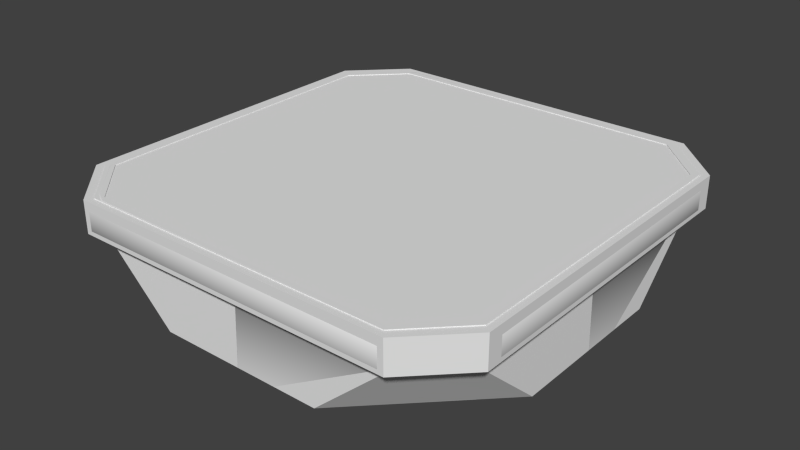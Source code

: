 # Source: heatshield-small.blend  (saved by Blender 2.71.6; exported with 4.5.12 LTS)
import bpy
from mathutils import Matrix  # noqa: F401  (used for matrix-valued properties, if any)

bpy.ops.wm.read_factory_settings(use_empty=True)
scene = bpy.context.scene
scene.name = 'Scene'

# ---- collections
col_collection_1 = bpy.data.collections.new('Collection 1'); scene.collection.children.link(col_collection_1)

# ---- materials (node trees are filled in below, after node groups)
mat_heatshield = bpy.data.materials.new('heatshield')
mat_heatshield.alpha_threshold = 0.0
mat_heatshield.use_transparent_shadow = False
mat_heatshield.roughness = 0.5

# ---- node groups
ng_auto_smooth = bpy.data.node_groups.new('Auto Smooth', 'GeometryNodeTree')
_s = ng_auto_smooth.interface.new_socket(name='Geometry', in_out='OUTPUT', socket_type='NodeSocketGeometry')
_s = ng_auto_smooth.interface.new_socket(name='Geometry', in_out='INPUT', socket_type='NodeSocketGeometry')
_s = ng_auto_smooth.interface.new_socket(name='Angle', in_out='INPUT', socket_type='NodeSocketFloat')
_s.subtype = 'ANGLE'
_s.min_value = 0.0
_s.max_value = 3.142
ng_auto_smooth.is_modifier = True
_N = ng_auto_smooth.nodes; _L = ng_auto_smooth.links
n0 = _N.new('NodeGroupOutput'); n0.name = 'Group Output'; n0.location = (480, -100)
n1 = _N.new('NodeGroupInput'); n1.name = 'Group Input'; n1.location = (-420, -300)
n2 = _N.new('NodeGroupInput'); n2.name = 'Group Input.001'; n2.location = (-60, -100)
n3 = _N.new('GeometryNodeSetShadeSmooth'); n3.name = 'Set Shade Smooth'; n3.location = (120, -100)
n3.domain = 'EDGE'
n4 = _N.new('GeometryNodeSetShadeSmooth'); n4.name = 'Set Shade Smooth.001'; n4.location = (300, -100)
n5 = _N.new('GeometryNodeInputMeshEdgeAngle'); n5.name = 'Edge Angle'; n5.location = (-420, -220)
n6 = _N.new('GeometryNodeInputEdgeSmooth'); n6.name = 'Is Edge Smooth'; n6.location = (-60, -160)
n7 = _N.new('GeometryNodeInputShadeSmooth'); n7.name = 'Is Face Smooth'; n7.location = (-240, -340)
n8 = _N.new('FunctionNodeBooleanMath'); n8.name = 'Boolean Math'; n8.location = (-60, -220)
n9 = _N.new('FunctionNodeCompare'); n9.name = 'Compare'; n9.location = (-240, -180)
n9.operation = 'LESS_EQUAL'
_L.new(n5.outputs[0], n9.inputs[0])
_L.new(n4.outputs[0], n0.inputs[0])
_L.new(n1.outputs[1], n9.inputs[1])
_L.new(n9.outputs[0], n8.inputs[0])
_L.new(n7.outputs[0], n8.inputs[1])
_L.new(n2.outputs[0], n3.inputs[0])
_L.new(n6.outputs[0], n3.inputs[1])
_L.new(n3.outputs[0], n4.inputs[0])
_L.new(n8.outputs[0], n3.inputs[2])
n0.is_active_output = True

# ---- material node trees

# ---- world
world_world = bpy.data.worlds.new('World'); scene.world = world_world
world_world.color = (0.05088, 0.05088, 0.05088)
world_world.use_sun_shadow = False
world_world.sun_shadow_jitter_overblur = 0.0
world_world.cycles.sampling_method = 'MANUAL'
world_world.cycles.sample_map_resolution = 256

# ---- meshes
me_cube_000 = bpy.data.meshes.new('Cube.000')
me_cube_000.from_pydata([(0.594, -0.3189, 0.04332), (0.5636, -0.393, 0.04332), (0.3932, -0.5639, 0.04332), (0.3188, -0.5937, 0.04332), (-0.3188, -0.5937, 0.04332), (-0.3932, -0.5639, 0.04332), (-0.5636, -0.393, 0.04332), (-0.594, -0.3189, 0.04332), (-0.594, 0.3189, 0.04332), (-0.5636, 0.393, 0.04332), (-0.3932, 0.5639, 0.04332), (-0.3188, 0.5937, 0.04332), (0.3188, 0.5937, 0.04332), (0.3932, 0.5639, 0.04332), (0.5636, 0.393, 0.04332), (0.594, 0.3189, 0.04332), (0.594, -0.3189, 0.02078), (0.5636, -0.393, 0.02078), (0.3932, -0.5639, 0.02078), (0.3188, -0.5937, 0.02078), (-0.3188, -0.5937, 0.02078), (-0.3932, -0.5639, 0.02078), (-0.5636, -0.393, 0.02078), (-0.594, -0.3189, 0.02078), (-0.594, 0.3189, 0.02078), (-0.5636, 0.393, 0.02078), (-0.3932, 0.5639, 0.02078), (-0.3188, 0.5937, 0.02078), (0.3188, 0.5937, 0.02078), (0.3932, 0.5639, 0.02078), (0.5636, 0.393, 0.02078), (0.594, 0.3189, 0.02078), (0.5831, -0.4035, -0.00794), (0.57, -0.4522, -0.00794), (0.4629, -0.5637, -0.00794), (0.4296, -0.5828, -0.00794), (-0.4296, -0.5828, -0.00794), (-0.4629, -0.5637, -0.00794), (-0.57, -0.4522, -0.00794), (-0.5831, -0.4035, -0.00794), (-0.5831, 0.4035, -0.00794), (-0.57, 0.4522, -0.00794), (-0.4629, 0.5637, -0.00794), (-0.4296, 0.5828, -0.00794), (0.4296, 0.5828, -0.00794), (0.4629, 0.5637, -0.00794), (0.57, 0.4522, -0.00794), (0.5831, 0.4035, -0.00794), (0.5195, -0.3595, -0.01913), (0.5078, -0.4029, -0.01913), (0.4124, -0.5023, -0.01913), (0.3827, -0.5192, -0.01913), (-0.3827, -0.5192, -0.01913), (-0.4124, -0.5023, -0.01913), (-0.5078, -0.4029, -0.01913), (-0.5195, -0.3595, -0.01913), (-0.5195, 0.3595, -0.01913), (-0.5078, 0.4029, -0.01913), (-0.4124, 0.5023, -0.01913), (-0.3827, 0.5192, -0.01913), (0.3827, 0.5192, -0.01913), (0.4124, 0.5023, -0.01913), (0.5078, 0.4029, -0.01913), (0.5195, 0.3595, -0.01913), (0.6253, -0.4327, 0.02119), (0.6108, -0.4226, 0.003267), (0.597, -0.4737, 0.003267), (0.6112, -0.485, 0.02119), (0.4964, -0.6046, 0.02119), (0.4849, -0.5905, 0.003267), (0.45, -0.6105, 0.003267), (0.4607, -0.625, 0.02119), (-0.4607, -0.625, 0.02119), (-0.45, -0.6105, 0.003267), (-0.4849, -0.5905, 0.003267), (-0.4964, -0.6046, 0.02119), (-0.6112, -0.485, 0.02119), (-0.597, -0.4737, 0.003267), (-0.6108, -0.4226, 0.003267), (-0.6253, -0.4327, 0.02119), (-0.6253, 0.4327, 0.02119), (-0.6108, 0.4226, 0.003267), (-0.597, 0.4737, 0.003267), (-0.6112, 0.485, 0.02119), (-0.4964, 0.6046, 0.02119), (-0.4849, 0.5905, 0.003267), (-0.45, 0.6105, 0.003267), (-0.4607, 0.625, 0.02119), (0.4607, 0.625, 0.02119), (0.45, 0.6105, 0.003267), (0.4849, 0.5905, 0.003267), (0.4964, 0.6046, 0.02119), (0.6112, 0.485, 0.02119), (0.597, 0.4737, 0.003267), (0.6108, 0.4226, 0.003267), (0.6253, 0.4327, 0.02119), (0.6217, -0.4195, 0.0703), (0.6253, -0.4327, 0.06865), (0.6112, -0.485, 0.06865), (0.6063, -0.4753, 0.07065), (0.486, -0.6005, 0.07077), (0.4964, -0.6046, 0.06865), (0.4607, -0.625, 0.06865), (0.4477, -0.6221, 0.07105), (-0.4504, -0.6227, 0.07165), (-0.4607, -0.625, 0.06865), (-0.4964, -0.6046, 0.06865), (-0.4882, -0.6014, 0.07142), (-0.6073, -0.4774, 0.07133), (-0.6112, -0.485, 0.06865), (-0.6253, -0.4327, 0.06865), (-0.6224, -0.4223, 0.07105), (-0.6224, 0.4223, 0.07105), (-0.6253, 0.4327, 0.06865), (-0.6112, 0.485, 0.06865), (-0.6073, 0.4774, 0.07133), (-0.4882, 0.6014, 0.07142), (-0.4964, 0.6046, 0.06865), (-0.4607, 0.625, 0.06865), (-0.4504, 0.6227, 0.07165), (0.4477, 0.6221, 0.07105), (0.4607, 0.625, 0.06865), (0.4964, 0.6046, 0.06865), (0.486, 0.6005, 0.07077), (0.6063, 0.4753, 0.07065), (0.6112, 0.485, 0.06865), (0.6253, 0.4327, 0.06865), (0.6217, 0.4195, 0.0703)], [], [(125, 126, 95, 92), (93, 94, 47, 46), (69, 70, 35, 34), (77, 78, 39, 38), (70, 73, 36, 35), (86, 89, 44, 43), (85, 86, 43, 42), (66, 69, 34, 33), (82, 85, 42, 41), (78, 81, 40, 39), (81, 82, 41, 40), (65, 66, 33, 32), (89, 90, 45, 44), (94, 65, 32, 47), (73, 74, 37, 36), (74, 77, 38, 37), (90, 93, 46, 45), (5, 21, 22, 6), (109, 110, 79, 76), (106, 109, 76, 75), (96, 0, 1, 99), (122, 125, 92, 91), (126, 97, 64, 95), (114, 117, 84, 83), (113, 114, 83, 80), (117, 118, 87, 84), (101, 102, 71, 68), (118, 121, 88, 87), (121, 122, 91, 88), (105, 106, 75, 72), (110, 113, 80, 79), (102, 105, 72, 71), (12, 28, 29, 13), (4, 20, 21, 5), (13, 29, 30, 14), (7, 23, 24, 8), (15, 31, 16, 0), (10, 26, 27, 11), (0, 16, 17, 1), (2, 18, 19, 3), (9, 25, 26, 10), (1, 17, 18, 2), (8, 24, 25, 9), (14, 30, 31, 15), (6, 22, 23, 7), (11, 27, 28, 12), (3, 19, 20, 4), (19, 18, 17, 16, 31, 30, 29, 28, 27, 26, 25, 24, 23, 22, 21, 20), (108, 6, 7, 111), (45, 46, 62, 61), (123, 13, 14, 124), (107, 5, 6, 108), (124, 14, 15, 127), (112, 8, 9, 115), (99, 1, 2, 100), (119, 11, 12, 120), (98, 101, 68, 67), (103, 3, 4, 104), (116, 10, 11, 119), (100, 2, 3, 103), (115, 9, 10, 116), (111, 7, 8, 112), (120, 12, 13, 123), (104, 4, 5, 107), (48, 49, 50, 51, 52, 53, 54, 55, 56, 57, 58, 59, 60, 61, 62, 63), (37, 38, 54, 53), (44, 45, 61, 60), (36, 37, 53, 52), (42, 43, 59, 58), (32, 33, 49, 48), (39, 40, 56, 55), (47, 32, 48, 63), (33, 34, 50, 49), (40, 41, 57, 56), (34, 35, 51, 50), (41, 42, 58, 57), (43, 44, 60, 59), (35, 36, 52, 51), (46, 47, 63, 62), (38, 39, 55, 54), (66, 65, 64, 67), (70, 69, 68, 71), (78, 77, 76, 79), (74, 73, 72, 75), (86, 85, 84, 87), (82, 81, 80, 83), (94, 93, 92, 95), (90, 89, 88, 91), (95, 64, 65, 94), (67, 68, 69, 66), (71, 72, 73, 70), (75, 76, 77, 74), (79, 80, 81, 78), (83, 84, 85, 82), (87, 88, 89, 86), (91, 92, 93, 90), (127, 15, 0, 96), (98, 97, 96, 99), (102, 101, 100, 103), (110, 109, 108, 111), (106, 105, 104, 107), (118, 117, 116, 119), (114, 113, 112, 115), (126, 125, 124, 127), (122, 121, 120, 123), (127, 96, 97, 126), (99, 100, 101, 98), (103, 104, 105, 102), (107, 108, 109, 106), (111, 112, 113, 110), (115, 116, 117, 114), (119, 120, 121, 118), (123, 124, 125, 122), (97, 98, 67, 64)])
me_cube_000.polygons.foreach_set('use_smooth', [1, 1, 1, 1, 1, 1, 1, 1, 1, 1, 1, 1, 1, 1, 1, 1, 1, 1, 1, 1, 1, 1, 1, 1, 1, 1, 1, 1, 1, 1, 1, 1, 1, 1, 1, 1, 1, 1, 1, 1, 1, 1, 1, 1, 1, 1, 1, 0, 1, 1, 1, 1, 1, 1, 1, 1, 1, 1, 1, 1, 1, 1, 1, 1, 1, 1, 1, 1, 1, 1, 1, 1, 1, 1, 1, 1, 1, 1, 1, 1, 1, 1, 1, 1, 1, 1, 1, 1, 1, 1, 1, 1, 1, 1, 1, 1, 1, 1, 1, 1, 1, 1, 1, 1, 1, 1, 1, 1, 1, 1, 1, 1, 1, 1])
_k = set([(0, 1), (0, 15), (1, 2), (2, 3), (3, 4), (4, 5), (5, 6), (6, 7), (7, 8), (8, 9), (9, 10), (10, 11), (11, 12), (12, 13), (13, 14), (14, 15), (16, 17), (16, 31), (17, 18), (18, 19), (19, 20), (20, 21), (21, 22), (22, 23), (23, 24), (24, 25), (25, 26), (26, 27), (27, 28), (28, 29), (29, 30), (30, 31)])
me_cube_000.attributes.new('sharp_edge', 'BOOLEAN', 'EDGE').data.foreach_set('value', [ (min(e.vertices), max(e.vertices)) in _k for e in me_cube_000.edges])
_uv = me_cube_000.uv_layers.new(name='UVMap')
_uv.uv.foreach_set('vector', [0.08838, 0.01459, 0.1096, 0.01307, 0.1109, 0.03893, 0.09051, 0.04256, 0.09691, 0.05338, 0.1152, 0.04918, 0.1224, 0.06031, 0.105, 0.06481, 0.48, 0.09555, 0.4854, 0.1083, 0.4745, 0.1156, 0.4685, 0.1037, 0.4366, 0.4841, 0.4183, 0.4884, 0.4111, 0.4772, 0.4284, 0.4727, 0.4854, 0.1083, 0.4855, 0.4292, 0.4747, 0.4219, 0.4745, 0.1156, 0.04774, 0.4292, 0.0481, 0.1084, 0.0589, 0.1157, 0.05859, 0.422, 0.05309, 0.4421, 0.04774, 0.4292, 0.05859, 0.422, 0.06468, 0.4339, 0.4366, 0.05306, 0.48, 0.09555, 0.4685, 0.1037, 0.4283, 0.06456, 0.09665, 0.4846, 0.05309, 0.4421, 0.06468, 0.4339, 0.1049, 0.4731, 0.4183, 0.4884, 0.1151, 0.4889, 0.1224, 0.4776, 0.4111, 0.4772, 0.1151, 0.4889, 0.09665, 0.4846, 0.1049, 0.4731, 0.1224, 0.4776, 0.4181, 0.04878, 0.4366, 0.05306, 0.4283, 0.06456, 0.4109, 0.06004, 0.0481, 0.1084, 0.05345, 0.09563, 0.06499, 0.1038, 0.0589, 0.1157, 0.1152, 0.04918, 0.4181, 0.04878, 0.4109, 0.06004, 0.1224, 0.06031, 0.4855, 0.4292, 0.4801, 0.4419, 0.4686, 0.4337, 0.4747, 0.4219, 0.4801, 0.4419, 0.4366, 0.4841, 0.4284, 0.4727, 0.4686, 0.4337, 0.05345, 0.09563, 0.09691, 0.05338, 0.105, 0.06481, 0.06499, 0.1038, 0.5297, 0.884, 0.5367, 0.8822, 0.5721, 0.9175, 0.5745, 0.9304, 0.4452, 0.5229, 0.424, 0.5245, 0.4226, 0.4986, 0.443, 0.495, 0.5109, 0.4691, 0.4628, 0.5155, 0.443, 0.495, 0.491, 0.4486, 0.563, 0.4745, 0.5916, 0.5163, 0.5729, 0.5239, 0.5401, 0.4828, 0.02265, 0.06846, 0.07067, 0.02203, 0.09051, 0.04256, 0.0425, 0.08898, 0.1096, 0.01307, 0.4239, 0.01232, 0.4225, 0.0384, 0.1109, 0.03893, 0.07014, 0.5161, 0.02208, 0.4692, 0.0421, 0.4487, 0.09016, 0.4955, 0.1093, 0.5255, 0.08784, 0.5238, 0.09016, 0.4955, 0.1107, 0.4993, 0.01383, 0.4512, 0.01253, 0.435, 0.03801, 0.4336, 0.0421, 0.4487, 0.5193, 0.08647, 0.5205, 0.1026, 0.4951, 0.104, 0.491, 0.08892, 0.01253, 0.435, 0.01297, 0.1026, 0.03841, 0.104, 0.03801, 0.4336, 0.01297, 0.1026, 0.01419, 0.08648, 0.0425, 0.08898, 0.03841, 0.104, 0.5206, 0.4349, 0.5193, 0.4512, 0.491, 0.4486, 0.4952, 0.4336, 0.424, 0.5245, 0.1093, 0.5255, 0.1107, 0.4993, 0.4226, 0.4986, 0.5205, 0.1026, 0.5206, 0.4349, 0.4952, 0.4336, 0.4951, 0.104, 0.9395, 0.5832, 0.9262, 0.5825, 0.9204, 0.5713, 0.9315, 0.5705, 0.5221, 0.8713, 0.5309, 0.871, 0.5367, 0.8822, 0.5297, 0.884, 0.9315, 0.5705, 0.9204, 0.5713, 0.885, 0.536, 0.8867, 0.5241, 0.5933, 0.938, 0.5875, 0.9236, 0.8685, 0.9234, 0.8695, 0.9381, 0.8678, 0.5165, 0.8696, 0.5299, 0.5885, 0.5312, 0.5916, 0.5163, 0.932, 0.8853, 0.9203, 0.8844, 0.9265, 0.8737, 0.9397, 0.8731, 0.5916, 0.5163, 0.5885, 0.5312, 0.573, 0.5367, 0.5729, 0.5239, 0.5292, 0.5693, 0.5368, 0.5703, 0.5306, 0.581, 0.5224, 0.5815, 0.8882, 0.9307, 0.884, 0.9179, 0.9203, 0.8844, 0.932, 0.8853, 0.5729, 0.5239, 0.573, 0.5367, 0.5368, 0.5703, 0.5292, 0.5693, 0.8695, 0.9381, 0.8685, 0.9234, 0.884, 0.9179, 0.8882, 0.9307, 0.8867, 0.5241, 0.885, 0.536, 0.8696, 0.5299, 0.8678, 0.5165, 0.5745, 0.9304, 0.5721, 0.9175, 0.5875, 0.9236, 0.5933, 0.938, 0.9397, 0.8731, 0.9265, 0.8737, 0.9262, 0.5825, 0.9395, 0.5832, 0.5224, 0.5815, 0.5306, 0.581, 0.5309, 0.871, 0.5221, 0.8713, 0.5306, 0.581, 0.5368, 0.5703, 0.573, 0.5367, 0.5885, 0.5312, 0.8696, 0.5299, 0.885, 0.536, 0.9204, 0.5713, 0.9262, 0.5825, 0.9265, 0.8737, 0.9203, 0.8844, 0.884, 0.9179, 0.8685, 0.9234, 0.5875, 0.9236, 0.5721, 0.9175, 0.5367, 0.8822, 0.5309, 0.871, 0.5416, 0.9719, 0.5745, 0.9304, 0.5933, 0.938, 0.5648, 0.9802, 0.06499, 0.1038, 0.105, 0.06481, 0.123, 0.08767, 0.08776, 0.1218, 0.9727, 0.5383, 0.9315, 0.5705, 0.8867, 0.5241, 0.9193, 0.4828, 0.4882, 0.9164, 0.5297, 0.884, 0.5745, 0.9304, 0.5416, 0.9719, 0.9193, 0.4828, 0.8867, 0.5241, 0.8678, 0.5165, 0.8961, 0.4745, 0.8982, 0.9804, 0.8695, 0.9381, 0.8882, 0.9307, 0.9212, 0.9721, 0.5401, 0.4828, 0.5729, 0.5239, 0.5292, 0.5693, 0.4881, 0.537, 0.9815, 0.903, 0.9397, 0.8731, 0.9395, 0.5832, 0.9811, 0.5538, 0.463, 0.02166, 0.511, 0.06841, 0.491, 0.08892, 0.443, 0.04217, 0.4799, 0.5518, 0.5224, 0.5815, 0.5221, 0.8713, 0.4799, 0.9008, 0.9732, 0.9178, 0.932, 0.8853, 0.9397, 0.8731, 0.9815, 0.903, 0.4881, 0.537, 0.5292, 0.5693, 0.5224, 0.5815, 0.4799, 0.5518, 0.9212, 0.9721, 0.8882, 0.9307, 0.932, 0.8853, 0.9732, 0.9178, 0.5648, 0.9802, 0.5933, 0.938, 0.8695, 0.9381, 0.8982, 0.9804, 0.9811, 0.5538, 0.9395, 0.5832, 0.9315, 0.5705, 0.9727, 0.5383, 0.4799, 0.9008, 0.5221, 0.8713, 0.5297, 0.884, 0.4882, 0.9164, 0.3949, 0.08342, 0.4103, 0.08756, 0.4456, 0.1218, 0.4514, 0.1323, 0.4516, 0.4052, 0.4458, 0.4157, 0.4105, 0.4498, 0.3951, 0.454, 0.1384, 0.4542, 0.1229, 0.4501, 0.08757, 0.4158, 0.08169, 0.4053, 0.08197, 0.1324, 0.08776, 0.1218, 0.123, 0.08767, 0.1383, 0.08349, 0.4686, 0.4337, 0.4284, 0.4727, 0.4105, 0.4498, 0.4458, 0.4157, 0.0589, 0.1157, 0.06499, 0.1038, 0.08776, 0.1218, 0.08197, 0.1324, 0.4747, 0.4219, 0.4686, 0.4337, 0.4458, 0.4157, 0.4516, 0.4052, 0.06468, 0.4339, 0.05859, 0.422, 0.08169, 0.4053, 0.08757, 0.4158, 0.4109, 0.06004, 0.4283, 0.06456, 0.4103, 0.08756, 0.3949, 0.08342, 0.4111, 0.4772, 0.1224, 0.4776, 0.1384, 0.4542, 0.3951, 0.454, 0.1224, 0.06031, 0.4109, 0.06004, 0.3949, 0.08342, 0.1383, 0.08349, 0.4283, 0.06456, 0.4685, 0.1037, 0.4456, 0.1218, 0.4103, 0.08756, 0.1224, 0.4776, 0.1049, 0.4731, 0.1229, 0.4501, 0.1384, 0.4542, 0.4685, 0.1037, 0.4745, 0.1156, 0.4514, 0.1323, 0.4456, 0.1218, 0.1049, 0.4731, 0.06468, 0.4339, 0.08757, 0.4158, 0.1229, 0.4501, 0.05859, 0.422, 0.0589, 0.1157, 0.08197, 0.1324, 0.08169, 0.4053, 0.4745, 0.1156, 0.4747, 0.4219, 0.4516, 0.4052, 0.4514, 0.1323, 0.105, 0.06481, 0.1224, 0.06031, 0.1383, 0.08349, 0.123, 0.08767, 0.4284, 0.4727, 0.4111, 0.4772, 0.3951, 0.454, 0.4105, 0.4498, 0.4366, 0.05306, 0.4181, 0.04878, 0.4225, 0.0384, 0.443, 0.04217, 0.4854, 0.1083, 0.48, 0.09555, 0.491, 0.08892, 0.4951, 0.104, 0.4183, 0.4884, 0.4366, 0.4841, 0.443, 0.495, 0.4226, 0.4986, 0.4801, 0.4419, 0.4855, 0.4292, 0.4952, 0.4336, 0.491, 0.4486, 0.04774, 0.4292, 0.05309, 0.4421, 0.0421, 0.4487, 0.03801, 0.4336, 0.09665, 0.4846, 0.1151, 0.4889, 0.1107, 0.4993, 0.09016, 0.4955, 0.1152, 0.04918, 0.09691, 0.05338, 0.09051, 0.04256, 0.1109, 0.03893, 0.05345, 0.09563, 0.0481, 0.1084, 0.03841, 0.104, 0.0425, 0.08898, 0.1109, 0.03893, 0.4225, 0.0384, 0.4181, 0.04878, 0.1152, 0.04918, 0.443, 0.04217, 0.491, 0.08892, 0.48, 0.09555, 0.4366, 0.05306, 0.4951, 0.104, 0.4952, 0.4336, 0.4855, 0.4292, 0.4854, 0.1083, 0.491, 0.4486, 0.443, 0.495, 0.4366, 0.4841, 0.4801, 0.4419, 0.4226, 0.4986, 0.1107, 0.4993, 0.1151, 0.4889, 0.4183, 0.4884, 0.09016, 0.4955, 0.0421, 0.4487, 0.05309, 0.4421, 0.09665, 0.4846, 0.03801, 0.4336, 0.03841, 0.104, 0.0481, 0.1084, 0.04774, 0.4292, 0.0425, 0.08898, 0.09051, 0.04256, 0.09691, 0.05338, 0.05345, 0.09563, 0.8961, 0.4745, 0.8678, 0.5165, 0.5916, 0.5163, 0.563, 0.4745, 0.4453, 0.01394, 0.4239, 0.01232, 0.4193, 0.01009, 0.4423, 0.01041, 0.5205, 0.1026, 0.5193, 0.08647, 0.5235, 0.08917, 0.5231, 0.1069, 0.424, 0.5245, 0.4452, 0.5229, 0.4429, 0.5259, 0.4203, 0.5267, 0.5193, 0.4512, 0.5206, 0.4349, 0.5231, 0.4316, 0.5228, 0.4491, 0.01253, 0.435, 0.01383, 0.4512, 0.0103, 0.4492, 0.01003, 0.4316, 0.08784, 0.5238, 0.1093, 0.5255, 0.1129, 0.5276, 0.09017, 0.5268, 0.1096, 0.01307, 0.08838, 0.01459, 0.09138, 0.01111, 0.1142, 0.01084, 0.01419, 0.08648, 0.01297, 0.1026, 0.01042, 0.1069, 0.01003, 0.08917, 0.1142, 0.01084, 0.4193, 0.01009, 0.4239, 0.01232, 0.1096, 0.01307, 0.465, 0.01758, 0.5153, 0.06648, 0.511, 0.06841, 0.463, 0.02166, 0.5231, 0.1069, 0.5231, 0.4316, 0.5206, 0.4349, 0.5205, 0.1026, 0.5144, 0.4708, 0.4645, 0.5189, 0.4628, 0.5155, 0.5109, 0.4691, 0.4203, 0.5267, 0.1129, 0.5276, 0.1093, 0.5255, 0.424, 0.5245, 0.06839, 0.5195, 0.01853, 0.4709, 0.02208, 0.4692, 0.07014, 0.5161, 0.01003, 0.4316, 0.01042, 0.1069, 0.01297, 0.1026, 0.01253, 0.435, 0.01839, 0.06651, 0.06869, 0.01796, 0.07067, 0.02203, 0.02265, 0.06846, 0.4239, 0.01232, 0.4453, 0.01394, 0.443, 0.04217, 0.4225, 0.0384])
me_cube_000.materials.append(mat_heatshield)
me_cube_000.use_remesh_preserve_volume = False
me_cube_000.use_remesh_preserve_attributes = False
me_cube_000.use_mirror_vertex_groups = False
me_cube_000.update()
me_cube_010 = bpy.data.meshes.new('Cube.010')
me_cube_010.from_pydata([(0.6251, -0.4325, 0.06865), (0.6111, -0.4848, 0.06865), (0.4963, -0.6044, 0.06865), (0.4605, -0.6248, 0.06865), (-0.4605, -0.6248, 0.06865), (-0.4963, -0.6044, 0.06865), (-0.6111, -0.4848, 0.06865), (-0.6251, -0.4326, 0.06865), (-0.6251, 0.4325, 0.06865), (-0.6111, 0.4848, 0.06865), (-0.4963, 0.6044, 0.06865), (-0.4605, 0.6248, 0.06865), (0.4605, 0.6248, 0.06865), (0.4963, 0.6044, 0.06865), (0.6111, 0.4848, 0.06865), (0.6251, 0.4326, 0.06865), (0.6252, -0.4326, -0.01895), (0.6112, -0.4849, -0.01895), (0.4964, -0.6045, -0.01895), (0.4606, -0.6249, -0.01895), (-0.4606, -0.6249, -0.01895), (-0.4964, -0.6045, -0.01895), (-0.6112, -0.4849, -0.01895), (-0.6252, -0.4326, -0.01895), (-0.6252, 0.4326, -0.01895), (-0.6112, 0.4849, -0.01895), (-0.4964, 0.6045, -0.01895), (-0.4606, 0.6249, -0.01895), (0.4606, 0.6249, -0.01895), (0.4964, 0.6045, -0.01895), (0.6112, 0.4849, -0.01895), (0.6252, 0.4326, -0.01895), (-0.1207, -0.6065, -0.2417), (-0.3436, -0.5142, -0.2417), (-0.5142, -0.3436, -0.2417), (-0.6065, -0.1206, -0.2417), (-0.6065, 0.1207, -0.2417), (-0.5142, 0.3436, -0.2417), (-0.3436, 0.5142, -0.2417), (-0.1206, 0.6065, -0.2417), (0.1207, 0.6065, -0.2417), (0.3436, 0.5142, -0.2417), (0.5142, 0.3436, -0.2417), (0.6065, 0.1207, -0.2417), (0.6065, -0.1207, -0.2417), (0.5142, -0.3436, -0.2417), (0.3436, -0.5142, -0.2417), (0.1206, -0.6065, -0.2417), (-0.114, -0.5731, -0.2417), (-0.3246, -0.4858, -0.2417), (-0.4858, -0.3246, -0.2417), (-0.5731, -0.114, -0.2417), (-0.5731, 0.114, -0.2417), (-0.4858, 0.3246, -0.2417), (-0.3246, 0.4858, -0.2417), (-0.114, 0.5731, -0.2417), (0.114, 0.5731, -0.2417), (0.3246, 0.4858, -0.2417), (0.4858, 0.3246, -0.2417), (0.5731, 0.114, -0.2417), (0.5731, -0.114, -0.2417), (0.4858, -0.3246, -0.2417), (0.3246, -0.4858, -0.2417), (0.114, -0.5731, -0.2417), (-0.1057, -0.5312, -0.2606), (-0.3009, -0.4503, -0.2606), (-0.4503, -0.3009, -0.2606), (-0.5312, -0.1057, -0.2606), (-0.5312, 0.1057, -0.2606), (-0.4503, 0.3009, -0.2606), (-0.3009, 0.4503, -0.2606), (-0.1057, 0.5312, -0.2606), (0.1057, 0.5312, -0.2606), (0.3009, 0.4503, -0.2606), (0.4503, 0.3009, -0.2606), (0.5312, 0.1057, -0.2606), (0.5312, -0.1057, -0.2606), (0.4503, -0.3009, -0.2606), (0.3009, -0.4503, -0.2606), (0.1057, -0.5312, -0.2606), (-0.1016, -0.5106, -0.2417), (-0.2892, -0.4329, -0.2417), (-0.4329, -0.2892, -0.2417), (-0.5106, -0.1016, -0.2417), (-0.5106, 0.1016, -0.2417), (-0.4329, 0.2892, -0.2417), (-0.2892, 0.4329, -0.2417), (-0.1016, 0.5106, -0.2417), (0.1016, 0.5106, -0.2417), (0.2892, 0.4329, -0.2417), (0.4329, 0.2892, -0.2417), (0.5106, 0.1016, -0.2417), (0.5106, -0.1016, -0.2417), (0.4329, -0.2892, -0.2417), (0.2892, -0.4329, -0.2417), (0.1016, -0.5106, -0.2417), (0.609, -0.4214, -0.04396), (0.5953, -0.4723, -0.04396), (0.4835, -0.5888, -0.04396), (0.4487, -0.6087, -0.04396), (-0.4487, -0.6087, -0.04396), (-0.4835, -0.5888, -0.04396), (-0.5953, -0.4723, -0.04396), (-0.609, -0.4214, -0.04396), (-0.609, 0.4214, -0.04396), (-0.5953, 0.4723, -0.04396), (-0.4835, 0.5888, -0.04396), (-0.4487, 0.6087, -0.04396), (0.4487, 0.6087, -0.04396), (0.4835, 0.5888, -0.04396), (0.5953, 0.4723, -0.04396), (0.609, 0.4214, -0.04396), (0.6016, -0.4162, -0.05515), (0.588, -0.4665, -0.05515), (0.4776, -0.5816, -0.05515), (0.4432, -0.6013, -0.05515), (-0.4432, -0.6013, -0.05515), (-0.4776, -0.5816, -0.05515), (-0.588, -0.4665, -0.05515), (-0.6016, -0.4162, -0.05515), (-0.6016, 0.4162, -0.05515), (-0.588, 0.4665, -0.05515), (-0.4776, 0.5816, -0.05515), (-0.4432, 0.6013, -0.05515), (0.4432, 0.6013, -0.05515), (0.4776, 0.5816, -0.05515), (0.588, 0.4665, -0.05515), (0.6016, 0.4162, -0.05515), (0.6463, -0.4472, -0.01483), (0.6312, -0.4368, -0.03275), (0.6171, -0.4896, -0.03275), (0.6317, -0.5012, -0.01483), (0.5131, -0.6249, -0.01483), (0.5012, -0.6103, -0.03275), (0.465, -0.6309, -0.03275), (0.4761, -0.646, -0.01483), (-0.4761, -0.646, -0.01483), (-0.465, -0.6309, -0.03275), (-0.5012, -0.6103, -0.03275), (-0.5131, -0.6249, -0.01483), (-0.6317, -0.5012, -0.01483), (-0.6171, -0.4896, -0.03275), (-0.6312, -0.4368, -0.03275), (-0.6463, -0.4472, -0.01483), (-0.6463, 0.4472, -0.01483), (-0.6312, 0.4368, -0.03275), (-0.6171, 0.4896, -0.03275), (-0.6317, 0.5012, -0.01483), (-0.5131, 0.6249, -0.01483), (-0.5012, 0.6103, -0.03275), (-0.465, 0.6309, -0.03275), (-0.4761, 0.646, -0.01483), (0.4761, 0.646, -0.01483), (0.465, 0.6309, -0.03275), (0.5012, 0.6103, -0.03275), (0.5131, 0.6249, -0.01483), (0.6317, 0.5012, -0.01483), (0.6171, 0.4896, -0.03275), (0.6312, 0.4368, -0.03275), (0.6463, 0.4472, -0.01483), (0.6356, -0.4398, 0.06371), (0.6463, -0.4472, 0.04072), (0.6317, -0.5012, 0.04072), (0.6213, -0.493, 0.06371), (0.5046, -0.6145, 0.06371), (0.5131, -0.6249, 0.04072), (0.4761, -0.646, 0.04072), (0.4683, -0.6353, 0.06371), (-0.4683, -0.6353, 0.06371), (-0.4761, -0.646, 0.04072), (-0.5131, -0.6249, 0.04072), (-0.5046, -0.6145, 0.06371), (-0.6213, -0.493, 0.06371), (-0.6317, -0.5012, 0.04072), (-0.6463, -0.4472, 0.04072), (-0.6356, -0.4398, 0.06371), (-0.6356, 0.4398, 0.06371), (-0.6463, 0.4472, 0.04072), (-0.6317, 0.5012, 0.04072), (-0.6213, 0.493, 0.06371), (-0.5046, 0.6145, 0.06371), (-0.5131, 0.6249, 0.04072), (-0.4761, 0.646, 0.04072), (-0.4683, 0.6353, 0.06371), (0.4683, 0.6353, 0.06371), (0.4761, 0.646, 0.04072), (0.5131, 0.6249, 0.04072), (0.5046, 0.6145, 0.06371), (0.6213, 0.493, 0.06371), (0.6317, 0.5012, 0.04072), (0.6463, 0.4472, 0.04072), (0.6356, 0.4398, 0.06371), (-0.1386, -0.2074, -0.2417), (-0.04865, -0.2446, -0.2417), (-0.2074, -0.1386, -0.2417), (-0.2446, -0.04865, -0.2417), (-0.2446, 0.04865, -0.2417), (-0.2074, 0.1386, -0.2417), (-0.1386, 0.2074, -0.2417), (-0.04865, 0.2446, -0.2417), (0.04865, 0.2446, -0.2417), (0.1386, 0.2074, -0.2417), (0.2074, 0.1386, -0.2417), (0.2446, 0.04865, -0.2417), (0.2446, -0.04865, -0.2417), (0.2074, -0.1386, -0.2417), (0.1386, -0.2074, -0.2417), (0.04865, -0.2446, -0.2417), (-0.1064, -0.1593, -0.2534), (-0.03737, -0.1879, -0.2534), (-0.1593, -0.1064, -0.2534), (-0.1879, -0.03737, -0.2534), (-0.1879, 0.03737, -0.2534), (-0.1593, 0.1064, -0.2534), (-0.1064, 0.1593, -0.2534), (-0.03737, 0.1879, -0.2534), (0.03737, 0.1879, -0.2534), (0.1064, 0.1593, -0.2534), (0.1593, 0.1064, -0.2534), (0.1879, 0.03737, -0.2534), (0.1879, -0.03737, -0.2534), (0.1593, -0.1064, -0.2534), (0.1064, -0.1593, -0.2534), (0.03737, -0.1879, -0.2534)], [], [(189, 190, 159, 156), (157, 158, 111, 110), (133, 134, 99, 98), (141, 142, 103, 102), (134, 137, 100, 99), (150, 153, 108, 107), (149, 150, 107, 106), (130, 133, 98, 97), (146, 149, 106, 105), (142, 145, 104, 103), (145, 146, 105, 104), (129, 130, 97, 96), (153, 154, 109, 108), (158, 129, 96, 111), (137, 138, 101, 100), (138, 141, 102, 101), (154, 157, 110, 109), (5, 21, 22, 6), (173, 174, 143, 140), (170, 173, 140, 139), (160, 0, 1, 163), (186, 189, 156, 155), (190, 161, 128, 159), (178, 181, 148, 147), (177, 178, 147, 144), (181, 182, 151, 148), (165, 166, 135, 132), (182, 185, 152, 151), (185, 186, 155, 152), (169, 170, 139, 136), (174, 177, 144, 143), (166, 169, 136, 135), (12, 28, 29, 13), (4, 20, 21, 5), (13, 29, 30, 14), (7, 23, 24, 8), (15, 31, 16, 0), (10, 26, 27, 11), (0, 16, 17, 1), (2, 18, 19, 3), (9, 25, 26, 10), (1, 17, 18, 2), (8, 24, 25, 9), (14, 30, 31, 15), (6, 22, 23, 7), (11, 27, 28, 12), (3, 19, 20, 4), (46, 62, 61, 45), (42, 58, 57, 41), (38, 54, 53, 37), (34, 50, 49, 33), (47, 63, 62, 46), (43, 59, 58, 42), (39, 55, 54, 38), (35, 51, 50, 34), (36, 52, 51, 35), (32, 48, 63, 47), (44, 60, 59, 43), (40, 56, 55, 39), (41, 57, 56, 40), (37, 53, 52, 36), (33, 49, 48, 32), (45, 61, 60, 44), (50, 66, 65, 49), (62, 78, 77, 61), (58, 74, 73, 57), (54, 70, 69, 53), (55, 71, 70, 54), (51, 67, 66, 50), (63, 79, 78, 62), (59, 75, 74, 58), (60, 76, 75, 59), (56, 72, 71, 55), (52, 68, 67, 51), (48, 64, 79, 63), (61, 77, 76, 60), (57, 73, 72, 56), (53, 69, 68, 52), (49, 65, 64, 48), (74, 90, 89, 73), (70, 86, 85, 69), (66, 82, 81, 65), (78, 94, 93, 77), (79, 95, 94, 78), (75, 91, 90, 74), (71, 87, 86, 70), (67, 83, 82, 66), (64, 80, 95, 79), (76, 92, 91, 75), (72, 88, 87, 71), (68, 84, 83, 67), (69, 85, 84, 68), (65, 81, 80, 64), (77, 93, 92, 76), (73, 89, 88, 72), (208, 210, 211, 212, 213, 214, 215, 216, 217, 218, 219, 220, 221, 222, 223, 209), (172, 6, 7, 175), (109, 110, 126, 125), (187, 13, 14, 188), (171, 5, 6, 172), (188, 14, 15, 191), (176, 8, 9, 179), (163, 1, 2, 164), (183, 11, 12, 184), (162, 165, 132, 131), (167, 3, 4, 168), (180, 10, 11, 183), (164, 2, 3, 167), (179, 9, 10, 180), (175, 7, 8, 176), (184, 12, 13, 187), (168, 4, 5, 171), (101, 102, 118, 117), (108, 109, 125, 124), (100, 101, 117, 116), (106, 107, 123, 122), (96, 97, 113, 112), (103, 104, 120, 119), (111, 96, 112, 127), (97, 98, 114, 113), (104, 105, 121, 120), (98, 99, 115, 114), (105, 106, 122, 121), (107, 108, 124, 123), (99, 100, 116, 115), (110, 111, 127, 126), (102, 103, 119, 118), (130, 129, 128, 131), (134, 133, 132, 135), (142, 141, 140, 143), (138, 137, 136, 139), (150, 149, 148, 151), (146, 145, 144, 147), (158, 157, 156, 159), (154, 153, 152, 155), (159, 128, 129, 158), (131, 132, 133, 130), (135, 136, 137, 134), (139, 140, 141, 138), (143, 144, 145, 142), (147, 148, 149, 146), (151, 152, 153, 150), (155, 156, 157, 154), (191, 15, 0, 160), (33, 117, 118, 34), (41, 125, 126, 42), (125, 41, 40, 124), (121, 122, 38, 37), (113, 114, 46, 45), (119, 120, 36, 35), (37, 36, 120, 121), (47, 115, 116, 32), (119, 35, 34, 118), (113, 45, 44, 112), (114, 115, 47, 46), (43, 127, 112, 44), (117, 33, 32, 116), (39, 38, 122, 123), (127, 43, 42, 126), (123, 124, 40, 39), (162, 161, 160, 163), (166, 165, 164, 167), (174, 173, 172, 175), (170, 169, 168, 171), (182, 181, 180, 183), (178, 177, 176, 179), (190, 189, 188, 191), (186, 185, 184, 187), (191, 160, 161, 190), (163, 164, 165, 162), (167, 168, 169, 166), (171, 172, 173, 170), (175, 176, 177, 174), (179, 180, 181, 178), (183, 184, 185, 182), (187, 188, 189, 186), (161, 162, 131, 128), (192, 193, 80, 81), (194, 192, 81, 82), (195, 194, 82, 83), (196, 195, 83, 84), (197, 196, 84, 85), (198, 197, 85, 86), (199, 198, 86, 87), (200, 199, 87, 88), (201, 200, 88, 89), (202, 201, 89, 90), (203, 202, 90, 91), (204, 203, 91, 92), (205, 204, 92, 93), (206, 205, 93, 94), (207, 206, 94, 95), (193, 207, 95, 80), (208, 209, 193, 192), (210, 208, 192, 194), (211, 210, 194, 195), (212, 211, 195, 196), (213, 212, 196, 197), (214, 213, 197, 198), (215, 214, 198, 199), (216, 215, 199, 200), (217, 216, 200, 201), (218, 217, 201, 202), (219, 218, 202, 203), (220, 219, 203, 204), (221, 220, 204, 205), (222, 221, 205, 206), (223, 222, 206, 207), (209, 223, 207, 193), (19, 18, 17, 16, 31, 30, 29, 28, 27, 26, 25, 24, 23, 22, 21, 20)])
me_cube_010.polygons.foreach_set('use_smooth', [1, 1, 1, 1, 1, 1, 1, 1, 1, 1, 1, 1, 1, 1, 1, 1, 1, 1, 1, 1, 0, 1, 1, 1, 1, 1, 1, 1, 1, 1, 1, 1, 1, 1, 1, 1, 1, 1, 1, 1, 1, 1, 1, 1, 1, 1, 1, 0, 0, 0, 0, 0, 0, 0, 0, 0, 0, 0, 0, 0, 0, 0, 0, 1, 1, 1, 1, 1, 1, 1, 1, 1, 1, 1, 1, 1, 1, 1, 1, 1, 1, 1, 1, 1, 1, 1, 1, 1, 1, 1, 1, 1, 1, 1, 1, 0, 0, 1, 0, 0, 0, 0, 0, 0, 1, 0, 0, 0, 0, 0, 0, 0, 1, 1, 1, 1, 1, 1, 1, 1, 1, 1, 1, 1, 1, 1, 1, 1, 1, 1, 1, 1, 1, 1, 1, 1, 1, 1, 1, 1, 1, 1, 1, 0, 1, 1, 1, 1, 1, 1, 1, 1, 1, 1, 1, 1, 1, 1, 1, 1, 1, 1, 1, 1, 1, 1, 1, 1, 1, 1, 1, 1, 1, 1, 1, 1, 1, 0, 0, 0, 0, 0, 0, 0, 0, 0, 0, 0, 0, 0, 0, 0, 0, 1, 1, 1, 1, 1, 1, 1, 1, 1, 1, 1, 1, 1, 1, 1, 1, 0])
_uv = me_cube_010.uv_layers.new(name='UVMap')
_uv.uv.foreach_set('vector', [0.09779, 0.05299, 0.1159, 0.04162, 0.1414, 0.08569, 0.1254, 0.09328, 0.1316, 0.1006, 0.1463, 0.0948, 0.1529, 0.1042, 0.1389, 0.109, 0.4475, 0.1328, 0.453, 0.1434, 0.4437, 0.1496, 0.4384, 0.1398, 0.4145, 0.4501, 0.3997, 0.4559, 0.3931, 0.4464, 0.4072, 0.4417, 0.453, 0.1434, 0.453, 0.4057, 0.4438, 0.3996, 0.4437, 0.1496, 0.0931, 0.4055, 0.09328, 0.145, 0.1025, 0.151, 0.1024, 0.3993, 0.09859, 0.416, 0.0931, 0.4055, 0.1024, 0.3993, 0.1076, 0.4091, 0.414, 0.09886, 0.4475, 0.1328, 0.4384, 0.1398, 0.4066, 0.1074, 0.1318, 0.4499, 0.09859, 0.416, 0.1076, 0.4091, 0.1391, 0.4414, 0.3997, 0.4559, 0.1467, 0.4556, 0.1533, 0.4461, 0.3931, 0.4464, 0.1467, 0.4556, 0.1318, 0.4499, 0.1391, 0.4414, 0.1533, 0.4461, 0.399, 0.09324, 0.414, 0.09886, 0.4066, 0.1074, 0.3924, 0.1028, 0.09328, 0.145, 0.09861, 0.1344, 0.1077, 0.1413, 0.1025, 0.151, 0.1463, 0.0948, 0.399, 0.09324, 0.3924, 0.1028, 0.1529, 0.1042, 0.453, 0.4057, 0.4477, 0.4163, 0.4386, 0.4094, 0.4438, 0.3996, 0.4477, 0.4163, 0.4145, 0.4501, 0.4072, 0.4417, 0.4386, 0.4094, 0.09861, 0.1344, 0.1316, 0.1006, 0.1389, 0.109, 0.1077, 0.1413, 0.4883, 0.9097, 0.5436, 0.8735, 0.5776, 0.9079, 0.5421, 0.9669, 0.4482, 0.4981, 0.43, 0.5094, 0.4046, 0.465, 0.4206, 0.4575, 0.4974, 0.4461, 0.4482, 0.4981, 0.4206, 0.4575, 0.4556, 0.4221, 0.4303, 0.02216, 0.4283, 0.01612, 0.4567, 0.02616, 0.4542, 0.03261, 0.04908, 0.1048, 0.09779, 0.05299, 0.1254, 0.09328, 0.0907, 0.1287, 0.1159, 0.04162, 0.4266, 0.03896, 0.4038, 0.08399, 0.1414, 0.08569, 0.1008, 0.4988, 0.04967, 0.4485, 0.09075, 0.4219, 0.1256, 0.4574, 0.1189, 0.5096, 0.1008, 0.4988, 0.1256, 0.4574, 0.1419, 0.4648, 0.04967, 0.4485, 0.04204, 0.4348, 0.08422, 0.4101, 0.09075, 0.4219, 0.4966, 0.09994, 0.5043, 0.1137, 0.462, 0.1387, 0.4554, 0.1269, 0.04204, 0.4348, 0.04181, 0.1186, 0.08448, 0.1404, 0.08422, 0.4101, 0.04181, 0.1186, 0.04908, 0.1048, 0.0907, 0.1287, 0.08448, 0.1404, 0.5048, 0.4322, 0.4974, 0.4461, 0.4556, 0.4221, 0.4619, 0.4103, 0.43, 0.5094, 0.1189, 0.5096, 0.1419, 0.4648, 0.4046, 0.465, 0.5043, 0.1137, 0.5048, 0.4322, 0.4619, 0.4103, 0.462, 0.1387, 0.9767, 0.5587, 0.9133, 0.5912, 0.9073, 0.5797, 0.9678, 0.5433, 0.4794, 0.8944, 0.5377, 0.862, 0.5436, 0.8735, 0.4883, 0.9097, 0.9678, 0.5433, 0.9073, 0.5797, 0.8733, 0.5452, 0.9138, 0.486, 0.5635, 0.9793, 0.5929, 0.9145, 0.8565, 0.9131, 0.8945, 0.9789, 0.8923, 0.4737, 0.8579, 0.5387, 0.5944, 0.5407, 0.5613, 0.4737, 0.9683, 0.9089, 0.9068, 0.8736, 0.913, 0.8625, 0.977, 0.8945, 0.5613, 0.4737, 0.5944, 0.5407, 0.579, 0.5468, 0.5395, 0.4862, 0.4878, 0.5437, 0.5442, 0.5802, 0.538, 0.5912, 0.4791, 0.558, 0.9164, 0.9664, 0.8719, 0.907, 0.9068, 0.8736, 0.9683, 0.9089, 0.5395, 0.4862, 0.579, 0.5468, 0.5442, 0.5802, 0.4878, 0.5437, 0.8945, 0.9789, 0.8565, 0.9131, 0.8719, 0.907, 0.9164, 0.9664, 0.9138, 0.486, 0.8733, 0.5452, 0.8579, 0.5387, 0.8923, 0.4737, 0.5421, 0.9669, 0.5776, 0.9079, 0.5929, 0.9145, 0.5635, 0.9793, 0.977, 0.8945, 0.913, 0.8625, 0.9133, 0.5912, 0.9767, 0.5587, 0.4791, 0.558, 0.538, 0.5912, 0.5377, 0.862, 0.4794, 0.8944, 0.3504, 0.2261, 0.3461, 0.2289, 0.3229, 0.205, 0.3257, 0.2008, 0.2241, 0.198, 0.2269, 0.2023, 0.2032, 0.2255, 0.1991, 0.2227, 0.1962, 0.3234, 0.2005, 0.3207, 0.2232, 0.3448, 0.2203, 0.3489, 0.3224, 0.3525, 0.3196, 0.3483, 0.3429, 0.3246, 0.3471, 0.3274, 0.3642, 0.2597, 0.359, 0.2605, 0.3461, 0.2289, 0.3504, 0.2261, 0.2581, 0.1843, 0.2589, 0.1895, 0.2269, 0.2023, 0.2241, 0.198, 0.1832, 0.2895, 0.1883, 0.2887, 0.2005, 0.3207, 0.1962, 0.3234, 0.2886, 0.3663, 0.2879, 0.361, 0.3196, 0.3483, 0.3224, 0.3525, 0.252, 0.363, 0.2532, 0.3581, 0.2879, 0.361, 0.2886, 0.3663, 0.3607, 0.2955, 0.3559, 0.2943, 0.359, 0.2605, 0.3642, 0.2597, 0.2939, 0.1869, 0.2927, 0.1918, 0.2589, 0.1895, 0.2581, 0.1843, 0.1856, 0.254, 0.1904, 0.2552, 0.1883, 0.2887, 0.1832, 0.2895, 0.1991, 0.2227, 0.2032, 0.2255, 0.1904, 0.2552, 0.1856, 0.254, 0.2203, 0.3489, 0.2232, 0.3448, 0.2532, 0.3581, 0.252, 0.363, 0.3471, 0.3274, 0.3429, 0.3246, 0.3559, 0.2943, 0.3607, 0.2955, 0.3257, 0.2008, 0.3229, 0.205, 0.2927, 0.1918, 0.2939, 0.1869, 0.1034, 0.5973, 0.1121, 0.6096, 0.05539, 0.6662, 0.04257, 0.6581, 0.04268, 0.9012, 0.05545, 0.893, 0.1124, 0.9492, 0.1039, 0.9615, 0.3493, 0.9602, 0.3407, 0.9481, 0.3962, 0.8914, 0.409, 0.8991, 0.4086, 0.6571, 0.3959, 0.6648, 0.3402, 0.6087, 0.3487, 0.5967, 0.4398, 0.7355, 0.4249, 0.7381, 0.3959, 0.6648, 0.4086, 0.6571, 0.1831, 0.5641, 0.1862, 0.5787, 0.1121, 0.6096, 0.1034, 0.5973, 0.009568, 0.8224, 0.02461, 0.8195, 0.05545, 0.893, 0.04268, 0.9012, 0.2701, 0.9937, 0.2671, 0.9791, 0.3407, 0.9481, 0.3493, 0.9602, 0.1838, 0.9937, 0.1868, 0.9794, 0.2671, 0.9791, 0.2701, 0.9937, 0.4397, 0.8201, 0.4248, 0.8175, 0.4249, 0.7381, 0.4398, 0.7355, 0.2693, 0.5641, 0.2664, 0.5784, 0.1862, 0.5787, 0.1831, 0.5641, 0.009568, 0.737, 0.02462, 0.7399, 0.02461, 0.8195, 0.009568, 0.8224, 0.1039, 0.9615, 0.1124, 0.9492, 0.1868, 0.9794, 0.1838, 0.9937, 0.409, 0.8991, 0.3962, 0.8914, 0.4248, 0.8175, 0.4397, 0.8201, 0.3487, 0.5967, 0.3402, 0.6087, 0.2664, 0.5784, 0.2693, 0.5641, 0.04257, 0.6581, 0.05539, 0.6662, 0.02462, 0.7399, 0.009568, 0.737, 0.3407, 0.9481, 0.3273, 0.9286, 0.3761, 0.8785, 0.3962, 0.8914, 0.3959, 0.6648, 0.3757, 0.6775, 0.3266, 0.6281, 0.3402, 0.6087, 0.1121, 0.6096, 0.1254, 0.6293, 0.07542, 0.6795, 0.05539, 0.6662, 0.05545, 0.893, 0.0756, 0.88, 0.1259, 0.9296, 0.1124, 0.9492, 0.02461, 0.8195, 0.0483, 0.8151, 0.0756, 0.88, 0.05545, 0.893, 0.2671, 0.9791, 0.2624, 0.9561, 0.3273, 0.9286, 0.3407, 0.9481, 0.4249, 0.7381, 0.4012, 0.7424, 0.3757, 0.6775, 0.3959, 0.6648, 0.1862, 0.5787, 0.1908, 0.6017, 0.1254, 0.6293, 0.1121, 0.6096, 0.02462, 0.7399, 0.0483, 0.7447, 0.0483, 0.8151, 0.02461, 0.8195, 0.1868, 0.9794, 0.1916, 0.9561, 0.2624, 0.9561, 0.2671, 0.9791, 0.4248, 0.8175, 0.4012, 0.813, 0.4012, 0.7424, 0.4249, 0.7381, 0.2664, 0.5784, 0.2615, 0.6017, 0.1908, 0.6017, 0.1862, 0.5787, 0.3402, 0.6087, 0.3266, 0.6281, 0.2615, 0.6017, 0.2664, 0.5784, 0.05539, 0.6662, 0.07542, 0.6795, 0.0483, 0.7447, 0.02462, 0.7399, 0.1124, 0.9492, 0.1259, 0.9296, 0.1916, 0.9561, 0.1868, 0.9794, 0.3962, 0.8914, 0.3761, 0.8785, 0.4012, 0.813, 0.4248, 0.8175, 0.1714, 0.7429, 0.1894, 0.7245, 0.2129, 0.7144, 0.2383, 0.7143, 0.2618, 0.7241, 0.2796, 0.7423, 0.2893, 0.7662, 0.2893, 0.7921, 0.2798, 0.8162, 0.262, 0.8346, 0.2386, 0.8447, 0.2132, 0.8448, 0.1896, 0.835, 0.1716, 0.8168, 0.1618, 0.7929, 0.1617, 0.7669, 0.458, 0.515, 0.4608, 0.5214, 0.4321, 0.5324, 0.434, 0.5262, 0.1077, 0.1413, 0.1389, 0.109, 0.1548, 0.1272, 0.126, 0.1562, 0.03139, 0.09584, 0.02444, 0.09264, 0.0852, 0.02986, 0.08799, 0.03623, 0.5152, 0.4552, 0.5222, 0.4585, 0.4608, 0.5214, 0.458, 0.515, 0.08799, 0.03623, 0.0852, 0.02986, 0.1136, 0.01864, 0.1118, 0.02488, 0.1151, 0.5263, 0.117, 0.5324, 0.08882, 0.5221, 0.0914, 0.5157, 0.4542, 0.03261, 0.4567, 0.02616, 0.5214, 0.08666, 0.5143, 0.09018, 0.02584, 0.4388, 0.01942, 0.4369, 0.01967, 0.1168, 0.02578, 0.1149, 0.4449, 0.04964, 0.4966, 0.09994, 0.4554, 0.1269, 0.4201, 0.09135, 0.5206, 0.1096, 0.5271, 0.1115, 0.5271, 0.4341, 0.5209, 0.436, 0.032, 0.4581, 0.02501, 0.4616, 0.01942, 0.4369, 0.02584, 0.4388, 0.5143, 0.09018, 0.5214, 0.08666, 0.5271, 0.1115, 0.5206, 0.1096, 0.0914, 0.5157, 0.08882, 0.5221, 0.02501, 0.4616, 0.032, 0.4581, 0.434, 0.5262, 0.4321, 0.5324, 0.117, 0.5324, 0.1151, 0.5263, 0.02578, 0.1149, 0.01967, 0.1168, 0.02444, 0.09264, 0.03139, 0.09584, 0.5209, 0.436, 0.5271, 0.4341, 0.5222, 0.4585, 0.5152, 0.4552, 0.4386, 0.4094, 0.4072, 0.4417, 0.3913, 0.4233, 0.4202, 0.3944, 0.1025, 0.151, 0.1077, 0.1413, 0.126, 0.1562, 0.1211, 0.1648, 0.4438, 0.3996, 0.4386, 0.4094, 0.4202, 0.3944, 0.4251, 0.3858, 0.1076, 0.4091, 0.1024, 0.3993, 0.121, 0.3855, 0.1261, 0.3941, 0.3924, 0.1028, 0.4066, 0.1074, 0.3908, 0.126, 0.3783, 0.1217, 0.3931, 0.4464, 0.1533, 0.4461, 0.1674, 0.4273, 0.3789, 0.4279, 0.1529, 0.1042, 0.3924, 0.1028, 0.3783, 0.1217, 0.1672, 0.1227, 0.4066, 0.1074, 0.4384, 0.1398, 0.4199, 0.1549, 0.3908, 0.126, 0.1533, 0.4461, 0.1391, 0.4414, 0.1549, 0.423, 0.1674, 0.4273, 0.4384, 0.1398, 0.4437, 0.1496, 0.4251, 0.1634, 0.4199, 0.1549, 0.1391, 0.4414, 0.1076, 0.4091, 0.1261, 0.3941, 0.1549, 0.423, 0.1024, 0.3993, 0.1025, 0.151, 0.1211, 0.1648, 0.121, 0.3855, 0.4437, 0.1496, 0.4438, 0.3996, 0.4251, 0.3858, 0.4251, 0.1634, 0.1389, 0.109, 0.1529, 0.1042, 0.1672, 0.1227, 0.1548, 0.1272, 0.4072, 0.4417, 0.3931, 0.4464, 0.3789, 0.4279, 0.3913, 0.4233, 0.414, 0.09886, 0.399, 0.09324, 0.4038, 0.08399, 0.4201, 0.09135, 0.453, 0.1434, 0.4475, 0.1328, 0.4554, 0.1269, 0.462, 0.1387, 0.3997, 0.4559, 0.4145, 0.4501, 0.4206, 0.4575, 0.4046, 0.465, 0.4477, 0.4163, 0.453, 0.4057, 0.4619, 0.4103, 0.4556, 0.4221, 0.0931, 0.4055, 0.09859, 0.416, 0.09075, 0.4219, 0.08422, 0.4101, 0.1318, 0.4499, 0.1467, 0.4556, 0.1419, 0.4648, 0.1256, 0.4574, 0.1463, 0.0948, 0.1316, 0.1006, 0.1254, 0.09328, 0.1414, 0.08569, 0.09861, 0.1344, 0.09328, 0.145, 0.08448, 0.1404, 0.0907, 0.1287, 0.1414, 0.08569, 0.4038, 0.08399, 0.399, 0.09324, 0.1463, 0.0948, 0.4201, 0.09135, 0.4554, 0.1269, 0.4475, 0.1328, 0.414, 0.09886, 0.462, 0.1387, 0.4619, 0.4103, 0.453, 0.4057, 0.453, 0.1434, 0.4556, 0.4221, 0.4206, 0.4575, 0.4145, 0.4501, 0.4477, 0.4163, 0.4046, 0.465, 0.1419, 0.4648, 0.1467, 0.4556, 0.3997, 0.4559, 0.1256, 0.4574, 0.09075, 0.4219, 0.09859, 0.416, 0.1318, 0.4499, 0.08422, 0.4101, 0.08448, 0.1404, 0.09328, 0.145, 0.0931, 0.4055, 0.0907, 0.1287, 0.1254, 0.09328, 0.1316, 0.1006, 0.09861, 0.1344, 0.1118, 0.02488, 0.1136, 0.01864, 0.4283, 0.01612, 0.4303, 0.02216, 0.3471, 0.3274, 0.4202, 0.3944, 0.3913, 0.4233, 0.3224, 0.3525, 0.1991, 0.2227, 0.126, 0.1562, 0.1548, 0.1272, 0.2241, 0.198, 0.126, 0.1562, 0.1991, 0.2227, 0.1856, 0.254, 0.1211, 0.1648, 0.1549, 0.423, 0.1261, 0.3941, 0.1962, 0.3234, 0.2203, 0.3489, 0.3908, 0.126, 0.4199, 0.1549, 0.3504, 0.2261, 0.3257, 0.2008, 0.3789, 0.4279, 0.1674, 0.4273, 0.252, 0.363, 0.2886, 0.3663, 0.2203, 0.3489, 0.252, 0.363, 0.1674, 0.4273, 0.1549, 0.423, 0.3642, 0.2597, 0.4251, 0.1634, 0.4251, 0.3858, 0.3607, 0.2955, 0.3789, 0.4279, 0.2886, 0.3663, 0.3224, 0.3525, 0.3913, 0.4233, 0.3908, 0.126, 0.3257, 0.2008, 0.2939, 0.1869, 0.3783, 0.1217, 0.4199, 0.1549, 0.4251, 0.1634, 0.3642, 0.2597, 0.3504, 0.2261, 0.2581, 0.1843, 0.1672, 0.1227, 0.3783, 0.1217, 0.2939, 0.1869, 0.4202, 0.3944, 0.3471, 0.3274, 0.3607, 0.2955, 0.4251, 0.3858, 0.1832, 0.2895, 0.1962, 0.3234, 0.1261, 0.3941, 0.121, 0.3855, 0.1672, 0.1227, 0.2581, 0.1843, 0.2241, 0.198, 0.1548, 0.1272, 0.121, 0.3855, 0.1211, 0.1648, 0.1856, 0.254, 0.1832, 0.2895, 0.4449, 0.04964, 0.4266, 0.03896, 0.4303, 0.02216, 0.4542, 0.03261, 0.5043, 0.1137, 0.4966, 0.09994, 0.5143, 0.09018, 0.5206, 0.1096, 0.43, 0.5094, 0.4482, 0.4981, 0.458, 0.515, 0.434, 0.5262, 0.4974, 0.4461, 0.5048, 0.4322, 0.5209, 0.436, 0.5152, 0.4552, 0.04204, 0.4348, 0.04967, 0.4485, 0.032, 0.4581, 0.02584, 0.4388, 0.1008, 0.4988, 0.1189, 0.5096, 0.1151, 0.5263, 0.0914, 0.5157, 0.1159, 0.04162, 0.09779, 0.05299, 0.08799, 0.03623, 0.1118, 0.02488, 0.04908, 0.1048, 0.04181, 0.1186, 0.02578, 0.1149, 0.03139, 0.09584, 0.1118, 0.02488, 0.4303, 0.02216, 0.4266, 0.03896, 0.1159, 0.04162, 0.4542, 0.03261, 0.5143, 0.09018, 0.4966, 0.09994, 0.4449, 0.04964, 0.5206, 0.1096, 0.5209, 0.436, 0.5048, 0.4322, 0.5043, 0.1137, 0.5152, 0.4552, 0.458, 0.515, 0.4482, 0.4981, 0.4974, 0.4461, 0.434, 0.5262, 0.1151, 0.5263, 0.1189, 0.5096, 0.43, 0.5094, 0.0914, 0.5157, 0.032, 0.4581, 0.04967, 0.4485, 0.1008, 0.4988, 0.02584, 0.4388, 0.02578, 0.1149, 0.04181, 0.1186, 0.04204, 0.4348, 0.03139, 0.09584, 0.08799, 0.03623, 0.09779, 0.05299, 0.04908, 0.1048, 0.4266, 0.03896, 0.4449, 0.04964, 0.4201, 0.09135, 0.4038, 0.08399, 0.1555, 0.7321, 0.1428, 0.7634, 0.0483, 0.7447, 0.07542, 0.6795, 0.1789, 0.7081, 0.1555, 0.7321, 0.07542, 0.6795, 0.1254, 0.6293, 0.2096, 0.695, 0.1789, 0.7081, 0.1254, 0.6293, 0.1908, 0.6017, 0.2427, 0.6948, 0.2096, 0.695, 0.1908, 0.6017, 0.2615, 0.6017, 0.2731, 0.7075, 0.2427, 0.6948, 0.2615, 0.6017, 0.3266, 0.6281, 0.2964, 0.7312, 0.2731, 0.7075, 0.3266, 0.6281, 0.3757, 0.6775, 0.3089, 0.7624, 0.2964, 0.7312, 0.3757, 0.6775, 0.4012, 0.7424, 0.3089, 0.7961, 0.3089, 0.7624, 0.4012, 0.7424, 0.4012, 0.813, 0.2965, 0.8274, 0.3089, 0.7961, 0.4012, 0.813, 0.3761, 0.8785, 0.2734, 0.8515, 0.2965, 0.8274, 0.3761, 0.8785, 0.3273, 0.9286, 0.243, 0.8646, 0.2734, 0.8515, 0.3273, 0.9286, 0.2624, 0.9561, 0.2099, 0.8647, 0.243, 0.8646, 0.2624, 0.9561, 0.1916, 0.9561, 0.1792, 0.852, 0.2099, 0.8647, 0.1916, 0.9561, 0.1259, 0.9296, 0.1557, 0.8282, 0.1792, 0.852, 0.1259, 0.9296, 0.0756, 0.88, 0.1429, 0.7971, 0.1557, 0.8282, 0.0756, 0.88, 0.0483, 0.8151, 0.1428, 0.7634, 0.1429, 0.7971, 0.0483, 0.8151, 0.0483, 0.7447, 0.1714, 0.7429, 0.1617, 0.7669, 0.1428, 0.7634, 0.1555, 0.7321, 0.1894, 0.7245, 0.1714, 0.7429, 0.1555, 0.7321, 0.1789, 0.7081, 0.2129, 0.7144, 0.1894, 0.7245, 0.1789, 0.7081, 0.2096, 0.695, 0.2383, 0.7143, 0.2129, 0.7144, 0.2096, 0.695, 0.2427, 0.6948, 0.2618, 0.7241, 0.2383, 0.7143, 0.2427, 0.6948, 0.2731, 0.7075, 0.2796, 0.7423, 0.2618, 0.7241, 0.2731, 0.7075, 0.2964, 0.7312, 0.2893, 0.7662, 0.2796, 0.7423, 0.2964, 0.7312, 0.3089, 0.7624, 0.2893, 0.7921, 0.2893, 0.7662, 0.3089, 0.7624, 0.3089, 0.7961, 0.2798, 0.8162, 0.2893, 0.7921, 0.3089, 0.7961, 0.2965, 0.8274, 0.262, 0.8346, 0.2798, 0.8162, 0.2965, 0.8274, 0.2734, 0.8515, 0.2386, 0.8447, 0.262, 0.8346, 0.2734, 0.8515, 0.243, 0.8646, 0.2132, 0.8448, 0.2386, 0.8447, 0.243, 0.8646, 0.2099, 0.8647, 0.1896, 0.835, 0.2132, 0.8448, 0.2099, 0.8647, 0.1792, 0.852, 0.1716, 0.8168, 0.1896, 0.835, 0.1792, 0.852, 0.1557, 0.8282, 0.1618, 0.7929, 0.1716, 0.8168, 0.1557, 0.8282, 0.1429, 0.7971, 0.1617, 0.7669, 0.1618, 0.7929, 0.1429, 0.7971, 0.1428, 0.7634, 0.538, 0.5912, 0.5442, 0.5802, 0.579, 0.5468, 0.5944, 0.5407, 0.8579, 0.5387, 0.8733, 0.5452, 0.9073, 0.5797, 0.9133, 0.5912, 0.913, 0.8625, 0.9068, 0.8736, 0.8719, 0.907, 0.8565, 0.9131, 0.5929, 0.9145, 0.5776, 0.9079, 0.5436, 0.8735, 0.5377, 0.862])
me_cube_010.materials.append(mat_heatshield)
me_cube_010.use_remesh_preserve_volume = False
me_cube_010.use_remesh_preserve_attributes = False
me_cube_010.use_mirror_vertex_groups = False
me_cube_010.update()
me_cube_013 = bpy.data.meshes.new('Cube.013')
me_cube_013.from_pydata([(0.6016, 0.4595, -0.007821), (0.4597, 0.6013, -0.007821), (0.4597, -0.6013, -0.007821), (0.6016, -0.4595, -0.007821), (-0.6016, -0.4595, -0.007821), (-0.4597, -0.6013, -0.007821), (-0.4597, 0.6013, -0.007821), (-0.6016, 0.4595, -0.007821), (0.2512, -0.6065, -0.1944), (0.6065, -0.2512, -0.1944), (0.6065, 0.2512, -0.1944), (0.2512, 0.6065, -0.1944), (-0.2512, 0.6065, -0.1944), (-0.6065, 0.2512, -0.1944), (-0.6065, -0.2512, -0.1944), (-0.2512, -0.6065, -0.1944)], [], [(1, 6, 7, 4, 5, 2, 3, 0), (7, 13, 14, 4), (6, 12, 13, 7), (1, 11, 12, 6), (0, 10, 11, 1), (4, 14, 15, 5), (5, 15, 8, 2), (3, 9, 10, 0), (2, 8, 9, 3), (9, 8, 15, 14, 13, 12, 11, 10)])
me_cube_013.use_remesh_preserve_volume = False
me_cube_013.use_remesh_preserve_attributes = False
me_cube_013.use_mirror_vertex_groups = False
me_cube_013.update()
me_cube_012 = bpy.data.meshes.new('Cube.012')
me_cube_012.from_pydata([(0.6461, 0.4935, 0.02763), (0.4937, 0.6457, 0.02763), (0.4937, -0.6457, 0.02763), (0.6461, -0.4935, 0.02763), (-0.6461, -0.4935, 0.02763), (-0.4937, -0.6457, 0.02763), (-0.4937, 0.6457, 0.02763), (-0.6461, 0.4935, 0.02763), (0.5368, 0.41, 6.434e-09), (0.4102, 0.5365, 6.434e-09), (0.4102, -0.5365, 6.434e-09), (0.5368, -0.41, 6.434e-09), (-0.5368, -0.41, 6.434e-09), (-0.4102, -0.5365, 6.434e-09), (-0.4102, 0.5365, 6.434e-09), (-0.5368, 0.41, 6.434e-09), (0.6461, 0.4935, 0.1238), (0.4937, 0.6457, 0.1238), (0.4937, -0.6457, 0.1238), (0.6461, -0.4935, 0.1238), (-0.6461, -0.4935, 0.1238), (-0.4937, -0.6457, 0.1238), (-0.4937, 0.6457, 0.1238), (-0.6461, 0.4935, 0.1238)], [], [(2, 10, 13, 5), (3, 11, 10, 2), (6, 14, 9, 1), (1, 9, 8, 0), (0, 8, 11, 3), (7, 15, 14, 6), (4, 12, 15, 7), (5, 13, 12, 4), (9, 14, 15, 12, 13, 10, 11, 8), (2, 5, 21, 18), (17, 16, 19, 18, 21, 20, 23, 22), (3, 2, 18, 19), (6, 1, 17, 22), (1, 0, 16, 17), (0, 3, 19, 16), (7, 6, 22, 23), (4, 7, 23, 20), (5, 4, 20, 21)])
me_cube_012.use_remesh_preserve_volume = False
me_cube_012.use_remesh_preserve_attributes = False
me_cube_012.use_mirror_vertex_groups = False
me_cube_012.update()
me_cube_008 = bpy.data.meshes.new('Cube.008')
me_cube_008.from_pydata([(0.6253, -0.4776, 0.05399), (0.4779, -0.625, 0.05399), (0.4779, -0.625, 5.462e-07), (0.6253, -0.4776, 5.462e-07), (0.6049, -0.462, 5.462e-07), (0.4622, -0.6045, 5.462e-07), (0.4622, -0.6045, 0.05399), (0.6049, -0.462, 0.05399)], [], [(3, 4, 5, 2), (1, 6, 7, 0), (5, 4, 7, 6), (2, 1, 0, 3)])
me_cube_008.use_remesh_preserve_volume = False
me_cube_008.use_remesh_preserve_attributes = False
me_cube_008.use_mirror_vertex_groups = False
me_cube_008.update()
me_cube_006 = bpy.data.meshes.new('Cube.006')
me_cube_006.from_pydata([(-0.4779, -0.625, 0.05399), (-0.6253, -0.4776, 0.05399), (-0.6253, -0.4776, 5.462e-07), (-0.4779, -0.625, 5.462e-07), (-0.4622, -0.6045, 5.462e-07), (-0.6049, -0.462, 5.462e-07), (-0.6049, -0.462, 0.05399), (-0.4622, -0.6045, 0.05399)], [], [(3, 4, 5, 2), (1, 6, 7, 0), (5, 4, 7, 6), (2, 1, 0, 3)])
me_cube_006.use_remesh_preserve_volume = False
me_cube_006.use_remesh_preserve_attributes = False
me_cube_006.use_mirror_vertex_groups = False
me_cube_006.update()
me_cube_002 = bpy.data.meshes.new('Cube.002')
me_cube_002.from_pydata([(0.4779, 0.625, 0.05399), (-0.4779, 0.625, 0.05399), (0.4779, 0.625, 5.462e-07), (-0.4779, 0.625, 5.462e-07), (-0.4622, 0.6045, 5.462e-07), (0.4622, 0.6045, 5.462e-07), (-0.4622, 0.6045, 0.05399), (0.4622, 0.6045, 0.05399)], [], [(3, 4, 5, 2), (0, 7, 6, 1), (4, 6, 7, 5), (3, 2, 0, 1)])
me_cube_002.use_remesh_preserve_volume = False
me_cube_002.use_remesh_preserve_attributes = False
me_cube_002.use_mirror_vertex_groups = False
me_cube_002.update()
me_cube_007 = bpy.data.meshes.new('Cube.007')
me_cube_007.from_pydata([(0.4779, -0.625, 0.05399), (-0.4779, -0.625, 0.05399), (0.4779, -0.625, 5.462e-07), (-0.4779, -0.625, 5.462e-07), (-0.4622, -0.6045, 5.462e-07), (0.4622, -0.6045, 5.462e-07), (-0.4622, -0.6045, 0.05399), (0.4622, -0.6045, 0.05399)], [], [(5, 7, 6, 4), (1, 6, 7, 0), (2, 5, 4, 3), (2, 3, 1, 0)])
me_cube_007.use_remesh_preserve_volume = False
me_cube_007.use_remesh_preserve_attributes = False
me_cube_007.use_mirror_vertex_groups = False
me_cube_007.update()
me_cube = bpy.data.meshes.new('Cube')
me_cube.from_pydata([(0.6253, 0.4776, 0.05399), (0.6253, -0.4776, 0.05399), (0.6253, 0.4776, 5.462e-07), (0.6253, -0.4776, 5.462e-07), (0.6049, -0.462, 5.462e-07), (0.6049, 0.462, 5.462e-07), (0.6049, -0.462, 0.05399), (0.6049, 0.462, 0.05399)], [], [(1, 6, 7, 0), (2, 5, 4, 3), (5, 7, 6, 4), (2, 3, 1, 0)])
me_cube.use_remesh_preserve_volume = False
me_cube.use_remesh_preserve_attributes = False
me_cube.use_mirror_vertex_groups = False
me_cube.update()
me_cube_009 = bpy.data.meshes.new('Cube.009')
me_cube_009.from_pydata([(0.4779, 0.625, 0.05399), (0.6253, 0.4776, 0.05399), (0.6253, 0.4776, 5.462e-07), (0.4779, 0.625, 5.462e-07), (0.4622, 0.6045, 5.462e-07), (0.6049, 0.462, 5.462e-07), (0.6049, 0.462, 0.05399), (0.4622, 0.6045, 0.05399)], [], [(1, 0, 7, 6), (3, 2, 5, 4), (7, 4, 5, 6), (0, 1, 2, 3)])
me_cube_009.use_remesh_preserve_volume = False
me_cube_009.use_remesh_preserve_attributes = False
me_cube_009.use_mirror_vertex_groups = False
me_cube_009.update()
me_cube_001 = bpy.data.meshes.new('Cube.001')
me_cube_001.from_pydata([(0.6253, 0.4776, 0.02838), (0.4779, 0.625, 0.02838), (0.4779, -0.625, 0.02838), (0.6253, -0.4776, 0.02838), (-0.6253, -0.4776, 0.02838), (-0.4779, -0.625, 0.02838), (-0.4779, 0.625, 0.02838), (-0.6253, 0.4776, 0.02838), (0.5195, 0.3968, -0.007821), (0.397, 0.5193, -0.007821), (0.397, -0.5193, -0.007821), (0.5195, -0.3968, -0.007821), (-0.5195, -0.3968, -0.007821), (-0.397, -0.5193, -0.007821), (-0.397, 0.5193, -0.007821), (-0.5195, 0.3968, -0.007821)], [], [(2, 10, 13, 5), (3, 11, 10, 2), (6, 14, 9, 1), (1, 9, 8, 0), (0, 8, 11, 3), (7, 15, 14, 6), (4, 12, 15, 7), (5, 13, 12, 4), (9, 14, 15, 12, 13, 10, 11, 8), (1, 0, 3, 2, 5, 4, 7, 6)])
me_cube_001.use_remesh_preserve_volume = False
me_cube_001.use_remesh_preserve_attributes = False
me_cube_001.use_mirror_vertex_groups = False
me_cube_001.update()
me_cube_004 = bpy.data.meshes.new('Cube.004')
me_cube_004.from_pydata([(-0.6253, -0.4776, 0.05399), (-0.6253, 0.4776, 0.05399), (-0.6253, -0.4776, 5.462e-07), (-0.6253, 0.4776, 5.462e-07), (-0.6049, 0.462, 5.462e-07), (-0.6049, -0.462, 5.462e-07), (-0.6049, 0.462, 0.05399), (-0.6049, -0.462, 0.05399)], [], [(5, 7, 6, 4), (1, 6, 7, 0), (2, 5, 4, 3), (2, 3, 1, 0)])
me_cube_004.use_remesh_preserve_volume = False
me_cube_004.use_remesh_preserve_attributes = False
me_cube_004.use_mirror_vertex_groups = False
me_cube_004.update()
me_cube_003 = bpy.data.meshes.new('Cube.003')
me_cube_003.from_pydata([(-0.6253, 0.4776, 0.05399), (-0.4779, 0.625, 0.05399), (-0.4779, 0.625, 5.462e-07), (-0.6253, 0.4776, 5.462e-07), (-0.6049, 0.462, 5.462e-07), (-0.4622, 0.6045, 5.462e-07), (-0.4622, 0.6045, 0.05399), (-0.6049, 0.462, 0.05399)], [], [(3, 4, 5, 2), (1, 6, 7, 0), (5, 4, 7, 6), (2, 1, 0, 3)])
me_cube_003.use_remesh_preserve_volume = False
me_cube_003.use_remesh_preserve_attributes = False
me_cube_003.use_mirror_vertex_groups = False
me_cube_003.update()

# ---- objects
ob_square_heatshield_small = bpy.data.objects.new('square-heatshield-small', me_cube_000)
ob_top_node = bpy.data.objects.new('top-node', None)
ob_fairing = bpy.data.objects.new('fairing', me_cube_010)
ob_collider_bottom_002 = bpy.data.objects.new('collider-bottom.002', me_cube_013)
ob_collider_bottom_001 = bpy.data.objects.new('collider-bottom.001', me_cube_012)
ob_collider = bpy.data.objects.new('collider', None)
ob_collider_wall_007 = bpy.data.objects.new('collider-wall.007', me_cube_008)
ob_collider_wall_006 = bpy.data.objects.new('collider-wall.006', me_cube_006)
ob_collider_wall_003 = bpy.data.objects.new('collider-wall.003', me_cube_002)
ob_collider_wall_002 = bpy.data.objects.new('collider-wall.002', me_cube_007)
ob_collider_wall_001 = bpy.data.objects.new('collider-wall.001', me_cube)
ob_collider_wall = bpy.data.objects.new('collider-wall', me_cube_009)
ob_collider_bottom = bpy.data.objects.new('collider-bottom', me_cube_001)
ob_collider_wall_005 = bpy.data.objects.new('collider-wall.005', me_cube_004)
ob_collider_wall_004 = bpy.data.objects.new('collider-wall.004', me_cube_003)

# ---- transforms, parenting, visibility, modifiers, constraints
ob_square_heatshield_small.location = (0.0, 0.0, 0.0)
ob_square_heatshield_small.lineart.crease_threshold = 0.0
_vg = ob_square_heatshield_small.vertex_groups.new(name='doorways')
_m = ob_square_heatshield_small.modifiers.new('Auto Smooth', 'NODES')
_m.node_group = ng_auto_smooth
_gi = [s.identifier for s in ng_auto_smooth.interface.items_tree if s.item_type == 'SOCKET' and s.in_out == 'INPUT']
_m[_gi[1]] = 3.142  # Angle
ob_top_node.parent = ob_square_heatshield_small
ob_top_node.location = (0.0, 0.0, 0.02119)
ob_top_node.empty_image_offset = (0.0, 0.0)
ob_top_node.lineart.crease_threshold = 0.0
ob_fairing.parent = ob_square_heatshield_small
ob_fairing.location = (0.0, 0.0, 0.0)
ob_fairing.lineart.crease_threshold = 0.0
_m = ob_fairing.modifiers.new('Auto Smooth', 'NODES')
_m.node_group = ng_auto_smooth
_gi = [s.identifier for s in ng_auto_smooth.interface.items_tree if s.item_type == 'SOCKET' and s.in_out == 'INPUT']
_m[_gi[1]] = 3.142  # Angle
ob_collider_bottom_002.parent = ob_fairing
ob_collider_bottom_002.location = (-6.779e-09, 5.091e-09, -0.04732)
ob_collider_bottom_002.rotation_euler = (0.0, -0.0, 3.142)
ob_collider_bottom_002.display_type = 'WIRE'
ob_collider_bottom_002.lineart.crease_threshold = 0.0
ob_collider_bottom_001.parent = ob_fairing
ob_collider_bottom_001.location = (-6.001e-16, 0.0, -0.05514)
ob_collider_bottom_001.rotation_euler = (0.0, -0.0, 3.142)
ob_collider_bottom_001.display_type = 'WIRE'
ob_collider_bottom_001.lineart.crease_threshold = 0.0
ob_collider.parent = ob_square_heatshield_small
ob_collider.location = (-6.779e-09, 5.091e-09, -0.01131)
ob_collider.empty_display_size = 0.3378
ob_collider.empty_image_offset = (0.0, 0.0)
ob_collider.lineart.crease_threshold = 0.0
ob_collider_wall_007.parent = ob_collider
ob_collider_wall_007.matrix_parent_inverse = Matrix(((1.0, 0.0, 0.0, 6.779e-09), (0.0, 1.0, 0.0, -5.091e-09), (0.0, 0.0, 1.0, 0.01131), (0.0, 0.0, 0.0, 1.0)))
ob_collider_wall_007.location = (7.973e-16, -9.546e-19, 0.01707)
ob_collider_wall_007.rotation_euler = (0.0, -0.0, 3.142)
ob_collider_wall_007.display_type = 'WIRE'
ob_collider_wall_007.lineart.crease_threshold = 0.0
ob_collider_wall_006.parent = ob_collider
ob_collider_wall_006.matrix_parent_inverse = Matrix(((1.0, 0.0, 0.0, 6.779e-09), (0.0, 1.0, 0.0, -5.091e-09), (0.0, 0.0, 1.0, 0.01131), (0.0, 0.0, 0.0, 1.0)))
ob_collider_wall_006.location = (7.973e-16, -9.546e-19, 0.01707)
ob_collider_wall_006.rotation_euler = (0.0, -0.0, 3.142)
ob_collider_wall_006.display_type = 'WIRE'
ob_collider_wall_006.lineart.crease_threshold = 0.0
ob_collider_wall_003.parent = ob_collider
ob_collider_wall_003.matrix_parent_inverse = Matrix(((1.0, 0.0, 0.0, 6.779e-09), (0.0, 1.0, 0.0, -5.091e-09), (0.0, 0.0, 1.0, 0.01131), (0.0, 0.0, 0.0, 1.0)))
ob_collider_wall_003.location = (7.973e-16, -9.546e-19, 0.01707)
ob_collider_wall_003.rotation_euler = (0.0, -0.0, 3.142)
ob_collider_wall_003.display_type = 'WIRE'
ob_collider_wall_003.lineart.crease_threshold = 0.0
ob_collider_wall_002.parent = ob_collider
ob_collider_wall_002.matrix_parent_inverse = Matrix(((1.0, 0.0, 0.0, 6.779e-09), (0.0, 1.0, 0.0, -5.091e-09), (0.0, 0.0, 1.0, 0.01131), (0.0, 0.0, 0.0, 1.0)))
ob_collider_wall_002.location = (7.973e-16, -9.546e-19, 0.01707)
ob_collider_wall_002.rotation_euler = (0.0, -0.0, 3.142)
ob_collider_wall_002.display_type = 'WIRE'
ob_collider_wall_002.lineart.crease_threshold = 0.0
ob_collider_wall_001.parent = ob_collider
ob_collider_wall_001.matrix_parent_inverse = Matrix(((1.0, 0.0, 0.0, 6.779e-09), (0.0, 1.0, 0.0, -5.091e-09), (0.0, 0.0, 1.0, 0.01131), (0.0, 0.0, 0.0, 1.0)))
ob_collider_wall_001.location = (7.973e-16, -9.546e-19, 0.01707)
ob_collider_wall_001.rotation_euler = (0.0, -0.0, 3.142)
ob_collider_wall_001.display_type = 'WIRE'
ob_collider_wall_001.lineart.crease_threshold = 0.0
ob_collider_wall.parent = ob_collider
ob_collider_wall.matrix_parent_inverse = Matrix(((1.0, 0.0, 0.0, 6.779e-09), (0.0, 1.0, 0.0, -5.091e-09), (0.0, 0.0, 1.0, 0.01131), (0.0, 0.0, 0.0, 1.0)))
ob_collider_wall.location = (7.973e-16, -9.546e-19, 0.01707)
ob_collider_wall.rotation_euler = (0.0, -0.0, 3.142)
ob_collider_wall.display_type = 'WIRE'
ob_collider_wall.lineart.crease_threshold = 0.0
ob_collider_bottom.parent = ob_collider
ob_collider_bottom.matrix_parent_inverse = Matrix(((1.0, 0.0, 0.0, 6.779e-09), (0.0, 1.0, 0.0, -5.091e-09), (0.0, 0.0, 1.0, 0.01131), (0.0, 0.0, 0.0, 1.0)))
ob_collider_bottom.location = (-6.779e-09, 5.091e-09, -0.01131)
ob_collider_bottom.rotation_euler = (0.0, -0.0, 3.142)
ob_collider_bottom.display_type = 'WIRE'
ob_collider_bottom.lineart.crease_threshold = 0.0
ob_collider_wall_005.parent = ob_collider
ob_collider_wall_005.matrix_parent_inverse = Matrix(((1.0, 0.0, 0.0, 6.779e-09), (0.0, 1.0, 0.0, -5.091e-09), (0.0, 0.0, 1.0, 0.01131), (0.0, 0.0, 0.0, 1.0)))
ob_collider_wall_005.location = (7.973e-16, -9.546e-19, 0.01707)
ob_collider_wall_005.rotation_euler = (0.0, -0.0, 3.142)
ob_collider_wall_005.display_type = 'WIRE'
ob_collider_wall_005.lineart.crease_threshold = 0.0
ob_collider_wall_004.parent = ob_collider
ob_collider_wall_004.matrix_parent_inverse = Matrix(((1.0, 0.0, 0.0, 6.779e-09), (0.0, 1.0, 0.0, -5.091e-09), (0.0, 0.0, 1.0, 0.01131), (0.0, 0.0, 0.0, 1.0)))
ob_collider_wall_004.location = (7.973e-16, -9.546e-19, 0.01707)
ob_collider_wall_004.rotation_euler = (0.0, -0.0, 3.142)
ob_collider_wall_004.display_type = 'WIRE'
ob_collider_wall_004.lineart.crease_threshold = 0.0

# ---- collection membership
col_collection_1.objects.link(ob_square_heatshield_small)
col_collection_1.objects.link(ob_top_node)
col_collection_1.objects.link(ob_fairing)
col_collection_1.objects.link(ob_collider_bottom_002)
col_collection_1.objects.link(ob_collider_bottom_001)
col_collection_1.objects.link(ob_collider)
col_collection_1.objects.link(ob_collider_wall_007)
col_collection_1.objects.link(ob_collider_wall_006)
col_collection_1.objects.link(ob_collider_wall_003)
col_collection_1.objects.link(ob_collider_wall_002)
col_collection_1.objects.link(ob_collider_wall_001)
col_collection_1.objects.link(ob_collider_wall)
col_collection_1.objects.link(ob_collider_bottom)
col_collection_1.objects.link(ob_collider_wall_005)
col_collection_1.objects.link(ob_collider_wall_004)

# ---- scene / render settings (as saved in the file)
scene.frame_start = 1; scene.frame_end = 250; scene.frame_set(1)
scene.render.engine = 'BLENDER_EEVEE_NEXT'
scene.render.resolution_percentage = 50
scene.render.dither_intensity = 0.0
scene.cycles.use_denoising = False
scene.cycles.samples = 10
scene.cycles.sampling_pattern = 'TABULATED_SOBOL'
scene.cycles.light_sampling_threshold = 0.0
scene.cycles.use_adaptive_sampling = False
scene.cycles.use_light_tree = False
scene.cycles.blur_glossy = 0.0
scene.cycles.pixel_filter_type = 'GAUSSIAN'
scene.cycles.sample_clamp_indirect = 0.0
scene.view_settings.view_transform = 'Standard'
bpy.context.view_layer.update()

# ---- added for rendering (the .blend has no active camera and no usable light): camera, sun
cam_auto = bpy.data.cameras.new('AutoCamera')
cam_auto.lens = 50.0
cam_auto.sensor_width = 36.0
cam_auto.clip_end = 1000.0
ob_auto_camera = bpy.data.objects.new('AutoCamera', cam_auto)
scene.collection.objects.link(ob_auto_camera)
ob_auto_camera.location = (1.71856, -2.06227, 1.28037)
ob_auto_camera.rotation_euler = (1.09748, -7.21219e-08, 0.694738)
scene.camera = ob_auto_camera
light_auto_sun = bpy.data.lights.new('AutoSun', 'SUN')
light_auto_sun.energy = 3.0
light_auto_sun.angle = 0.0523599
ob_auto_sun = bpy.data.objects.new('AutoSun', light_auto_sun)
scene.collection.objects.link(ob_auto_sun)
ob_auto_sun.rotation_euler = (0.872665, 0.174533, 0.523599)
bpy.context.view_layer.update()
